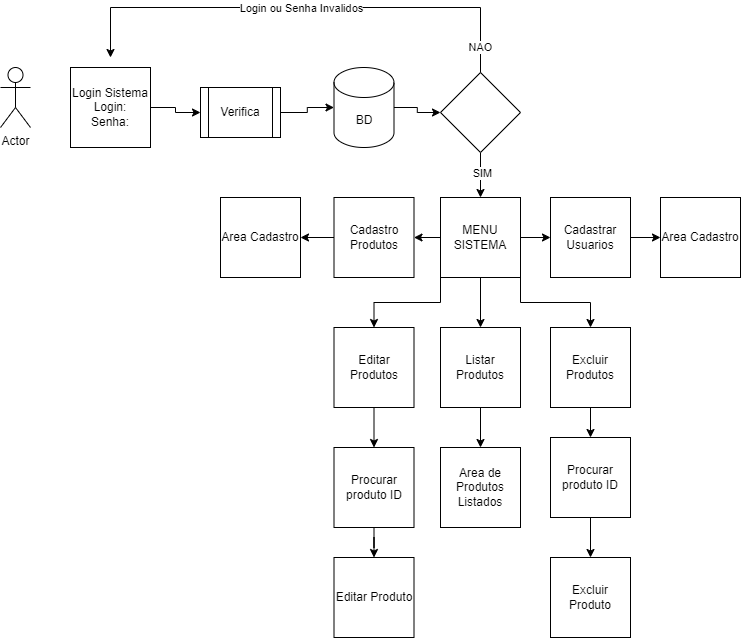

The diagram above was exported from draw.io. Its source (the exported page's mxGraphModel, read from the mxfile embedded in the PNG):
<mxGraphModel dx="862" dy="586" grid="1" gridSize="10" guides="1" tooltips="1" connect="1" arrows="1" fold="1" page="1" pageScale="1" pageWidth="827" pageHeight="1169" math="0" shadow="0">
  <root>
    <mxCell id="0" />
    <mxCell id="1" parent="0" />
    <mxCell id="6caX5zetxy-ozscJ0Ubn-1" value="Actor" style="shape=umlActor;verticalLabelPosition=bottom;verticalAlign=top;html=1;outlineConnect=0;" vertex="1" parent="1">
      <mxGeometry x="50" y="80" width="30" height="60" as="geometry" />
    </mxCell>
    <mxCell id="6caX5zetxy-ozscJ0Ubn-18" value="" style="edgeStyle=orthogonalEdgeStyle;rounded=0;orthogonalLoop=1;jettySize=auto;html=1;" edge="1" parent="1" source="6caX5zetxy-ozscJ0Ubn-2" target="6caX5zetxy-ozscJ0Ubn-4">
      <mxGeometry relative="1" as="geometry" />
    </mxCell>
    <mxCell id="6caX5zetxy-ozscJ0Ubn-2" value="Login Sistema&lt;br&gt;Login:&lt;br&gt;Senha:" style="whiteSpace=wrap;html=1;aspect=fixed;" vertex="1" parent="1">
      <mxGeometry x="120" y="80" width="80" height="80" as="geometry" />
    </mxCell>
    <mxCell id="6caX5zetxy-ozscJ0Ubn-20" value="" style="edgeStyle=orthogonalEdgeStyle;rounded=0;orthogonalLoop=1;jettySize=auto;html=1;" edge="1" parent="1" source="6caX5zetxy-ozscJ0Ubn-3" target="6caX5zetxy-ozscJ0Ubn-5">
      <mxGeometry relative="1" as="geometry" />
    </mxCell>
    <mxCell id="6caX5zetxy-ozscJ0Ubn-3" value="BD" style="shape=cylinder3;whiteSpace=wrap;html=1;boundedLbl=1;backgroundOutline=1;size=15;" vertex="1" parent="1">
      <mxGeometry x="383.5" y="80" width="60" height="80" as="geometry" />
    </mxCell>
    <mxCell id="6caX5zetxy-ozscJ0Ubn-17" value="" style="edgeStyle=orthogonalEdgeStyle;rounded=0;orthogonalLoop=1;jettySize=auto;html=1;" edge="1" parent="1" source="6caX5zetxy-ozscJ0Ubn-4" target="6caX5zetxy-ozscJ0Ubn-3">
      <mxGeometry relative="1" as="geometry" />
    </mxCell>
    <mxCell id="6caX5zetxy-ozscJ0Ubn-4" value="Verifica" style="shape=process;whiteSpace=wrap;html=1;backgroundOutline=1;" vertex="1" parent="1">
      <mxGeometry x="250" y="100" width="80" height="50" as="geometry" />
    </mxCell>
    <mxCell id="6caX5zetxy-ozscJ0Ubn-15" value="" style="edgeStyle=orthogonalEdgeStyle;rounded=0;orthogonalLoop=1;jettySize=auto;html=1;" edge="1" parent="1" source="6caX5zetxy-ozscJ0Ubn-5" target="6caX5zetxy-ozscJ0Ubn-6">
      <mxGeometry relative="1" as="geometry" />
    </mxCell>
    <mxCell id="6caX5zetxy-ozscJ0Ubn-21" value="SIM" style="edgeLabel;html=1;align=center;verticalAlign=middle;resizable=0;points=[];" vertex="1" connectable="0" parent="6caX5zetxy-ozscJ0Ubn-15">
      <mxGeometry x="-0.1086" y="1" relative="1" as="geometry">
        <mxPoint as="offset" />
      </mxGeometry>
    </mxCell>
    <mxCell id="6caX5zetxy-ozscJ0Ubn-5" value="" style="rhombus;whiteSpace=wrap;html=1;" vertex="1" parent="1">
      <mxGeometry x="490" y="85" width="80" height="80" as="geometry" />
    </mxCell>
    <mxCell id="6caX5zetxy-ozscJ0Ubn-11" style="edgeStyle=orthogonalEdgeStyle;rounded=0;orthogonalLoop=1;jettySize=auto;html=1;exitX=0.5;exitY=0;exitDx=0;exitDy=0;" edge="1" parent="1" source="6caX5zetxy-ozscJ0Ubn-5">
      <mxGeometry relative="1" as="geometry">
        <mxPoint x="160" y="70" as="targetPoint" />
        <mxPoint x="650" y="110" as="sourcePoint" />
        <Array as="points">
          <mxPoint x="530" y="20" />
          <mxPoint x="160" y="20" />
        </Array>
      </mxGeometry>
    </mxCell>
    <mxCell id="6caX5zetxy-ozscJ0Ubn-22" value="Login ou Senha Invalidos" style="edgeLabel;html=1;align=center;verticalAlign=middle;resizable=0;points=[];" vertex="1" connectable="0" parent="6caX5zetxy-ozscJ0Ubn-11">
      <mxGeometry x="-0.241" relative="1" as="geometry">
        <mxPoint x="-61" as="offset" />
      </mxGeometry>
    </mxCell>
    <mxCell id="6caX5zetxy-ozscJ0Ubn-23" value="NAO" style="edgeLabel;html=1;align=center;verticalAlign=middle;resizable=0;points=[];" vertex="1" connectable="0" parent="6caX5zetxy-ozscJ0Ubn-11">
      <mxGeometry x="-0.8287" y="1" relative="1" as="geometry">
        <mxPoint y="16" as="offset" />
      </mxGeometry>
    </mxCell>
    <mxCell id="6caX5zetxy-ozscJ0Ubn-30" value="" style="edgeStyle=orthogonalEdgeStyle;rounded=0;orthogonalLoop=1;jettySize=auto;html=1;" edge="1" parent="1" source="6caX5zetxy-ozscJ0Ubn-6" target="6caX5zetxy-ozscJ0Ubn-28">
      <mxGeometry relative="1" as="geometry" />
    </mxCell>
    <mxCell id="6caX5zetxy-ozscJ0Ubn-31" value="" style="edgeStyle=orthogonalEdgeStyle;rounded=0;orthogonalLoop=1;jettySize=auto;html=1;" edge="1" parent="1" source="6caX5zetxy-ozscJ0Ubn-6" target="6caX5zetxy-ozscJ0Ubn-24">
      <mxGeometry relative="1" as="geometry" />
    </mxCell>
    <mxCell id="6caX5zetxy-ozscJ0Ubn-33" value="" style="edgeStyle=orthogonalEdgeStyle;rounded=0;orthogonalLoop=1;jettySize=auto;html=1;" edge="1" parent="1" source="6caX5zetxy-ozscJ0Ubn-6" target="6caX5zetxy-ozscJ0Ubn-32">
      <mxGeometry relative="1" as="geometry" />
    </mxCell>
    <mxCell id="6caX5zetxy-ozscJ0Ubn-34" style="edgeStyle=orthogonalEdgeStyle;rounded=0;orthogonalLoop=1;jettySize=auto;html=1;exitX=0;exitY=1;exitDx=0;exitDy=0;entryX=0.5;entryY=0;entryDx=0;entryDy=0;" edge="1" parent="1" source="6caX5zetxy-ozscJ0Ubn-6" target="6caX5zetxy-ozscJ0Ubn-27">
      <mxGeometry relative="1" as="geometry" />
    </mxCell>
    <mxCell id="6caX5zetxy-ozscJ0Ubn-35" style="edgeStyle=orthogonalEdgeStyle;rounded=0;orthogonalLoop=1;jettySize=auto;html=1;exitX=1;exitY=1;exitDx=0;exitDy=0;entryX=0.5;entryY=0;entryDx=0;entryDy=0;" edge="1" parent="1" source="6caX5zetxy-ozscJ0Ubn-6" target="6caX5zetxy-ozscJ0Ubn-29">
      <mxGeometry relative="1" as="geometry" />
    </mxCell>
    <mxCell id="6caX5zetxy-ozscJ0Ubn-6" value="MENU SISTEMA" style="whiteSpace=wrap;html=1;aspect=fixed;" vertex="1" parent="1">
      <mxGeometry x="490" y="210" width="80" height="80" as="geometry" />
    </mxCell>
    <mxCell id="6caX5zetxy-ozscJ0Ubn-46" value="" style="edgeStyle=orthogonalEdgeStyle;rounded=0;orthogonalLoop=1;jettySize=auto;html=1;" edge="1" parent="1" source="6caX5zetxy-ozscJ0Ubn-24" target="6caX5zetxy-ozscJ0Ubn-45">
      <mxGeometry relative="1" as="geometry" />
    </mxCell>
    <mxCell id="6caX5zetxy-ozscJ0Ubn-24" value="Cadastrar Usuarios" style="whiteSpace=wrap;html=1;aspect=fixed;" vertex="1" parent="1">
      <mxGeometry x="600" y="210" width="80" height="80" as="geometry" />
    </mxCell>
    <mxCell id="6caX5zetxy-ozscJ0Ubn-37" value="" style="edgeStyle=orthogonalEdgeStyle;rounded=0;orthogonalLoop=1;jettySize=auto;html=1;" edge="1" parent="1" source="6caX5zetxy-ozscJ0Ubn-27" target="6caX5zetxy-ozscJ0Ubn-36">
      <mxGeometry relative="1" as="geometry" />
    </mxCell>
    <mxCell id="6caX5zetxy-ozscJ0Ubn-27" value="Editar Produtos" style="whiteSpace=wrap;html=1;aspect=fixed;" vertex="1" parent="1">
      <mxGeometry x="383.5" y="340" width="80" height="80" as="geometry" />
    </mxCell>
    <mxCell id="6caX5zetxy-ozscJ0Ubn-47" value="" style="edgeStyle=orthogonalEdgeStyle;rounded=0;orthogonalLoop=1;jettySize=auto;html=1;" edge="1" parent="1" source="6caX5zetxy-ozscJ0Ubn-28" target="6caX5zetxy-ozscJ0Ubn-44">
      <mxGeometry relative="1" as="geometry" />
    </mxCell>
    <mxCell id="6caX5zetxy-ozscJ0Ubn-28" value="Cadastro Produtos" style="whiteSpace=wrap;html=1;aspect=fixed;" vertex="1" parent="1">
      <mxGeometry x="383.5" y="210" width="80" height="80" as="geometry" />
    </mxCell>
    <mxCell id="6caX5zetxy-ozscJ0Ubn-41" value="" style="edgeStyle=orthogonalEdgeStyle;rounded=0;orthogonalLoop=1;jettySize=auto;html=1;" edge="1" parent="1" source="6caX5zetxy-ozscJ0Ubn-29" target="6caX5zetxy-ozscJ0Ubn-40">
      <mxGeometry relative="1" as="geometry" />
    </mxCell>
    <mxCell id="6caX5zetxy-ozscJ0Ubn-29" value="Excluir Produtos" style="whiteSpace=wrap;html=1;aspect=fixed;" vertex="1" parent="1">
      <mxGeometry x="600" y="340" width="80" height="80" as="geometry" />
    </mxCell>
    <mxCell id="6caX5zetxy-ozscJ0Ubn-49" value="" style="edgeStyle=orthogonalEdgeStyle;rounded=0;orthogonalLoop=1;jettySize=auto;html=1;" edge="1" parent="1" source="6caX5zetxy-ozscJ0Ubn-32" target="6caX5zetxy-ozscJ0Ubn-48">
      <mxGeometry relative="1" as="geometry" />
    </mxCell>
    <mxCell id="6caX5zetxy-ozscJ0Ubn-32" value="Listar Produtos" style="whiteSpace=wrap;html=1;aspect=fixed;" vertex="1" parent="1">
      <mxGeometry x="490" y="340" width="80" height="80" as="geometry" />
    </mxCell>
    <mxCell id="6caX5zetxy-ozscJ0Ubn-39" value="" style="edgeStyle=orthogonalEdgeStyle;rounded=0;orthogonalLoop=1;jettySize=auto;html=1;" edge="1" parent="1" source="6caX5zetxy-ozscJ0Ubn-36" target="6caX5zetxy-ozscJ0Ubn-38">
      <mxGeometry relative="1" as="geometry" />
    </mxCell>
    <mxCell id="6caX5zetxy-ozscJ0Ubn-36" value="Procurar produto ID" style="whiteSpace=wrap;html=1;aspect=fixed;" vertex="1" parent="1">
      <mxGeometry x="383.5" y="460" width="80" height="80" as="geometry" />
    </mxCell>
    <mxCell id="6caX5zetxy-ozscJ0Ubn-38" value="Editar Produto" style="whiteSpace=wrap;html=1;aspect=fixed;" vertex="1" parent="1">
      <mxGeometry x="383.5" y="570" width="80" height="80" as="geometry" />
    </mxCell>
    <mxCell id="6caX5zetxy-ozscJ0Ubn-43" value="" style="edgeStyle=orthogonalEdgeStyle;rounded=0;orthogonalLoop=1;jettySize=auto;html=1;" edge="1" parent="1" source="6caX5zetxy-ozscJ0Ubn-40" target="6caX5zetxy-ozscJ0Ubn-42">
      <mxGeometry relative="1" as="geometry" />
    </mxCell>
    <mxCell id="6caX5zetxy-ozscJ0Ubn-40" value="Procurar produto ID" style="whiteSpace=wrap;html=1;aspect=fixed;" vertex="1" parent="1">
      <mxGeometry x="600" y="450" width="80" height="80" as="geometry" />
    </mxCell>
    <mxCell id="6caX5zetxy-ozscJ0Ubn-42" value="Excluir Produto" style="whiteSpace=wrap;html=1;aspect=fixed;" vertex="1" parent="1">
      <mxGeometry x="600" y="570" width="80" height="80" as="geometry" />
    </mxCell>
    <mxCell id="6caX5zetxy-ozscJ0Ubn-44" value="Area Cadastro" style="whiteSpace=wrap;html=1;aspect=fixed;" vertex="1" parent="1">
      <mxGeometry x="270" y="210" width="80" height="80" as="geometry" />
    </mxCell>
    <mxCell id="6caX5zetxy-ozscJ0Ubn-45" value="Area Cadastro" style="whiteSpace=wrap;html=1;aspect=fixed;" vertex="1" parent="1">
      <mxGeometry x="710" y="210" width="80" height="80" as="geometry" />
    </mxCell>
    <mxCell id="6caX5zetxy-ozscJ0Ubn-48" value="Area de Produtos Listados" style="whiteSpace=wrap;html=1;aspect=fixed;" vertex="1" parent="1">
      <mxGeometry x="490" y="460" width="80" height="80" as="geometry" />
    </mxCell>
  </root>
</mxGraphModel>